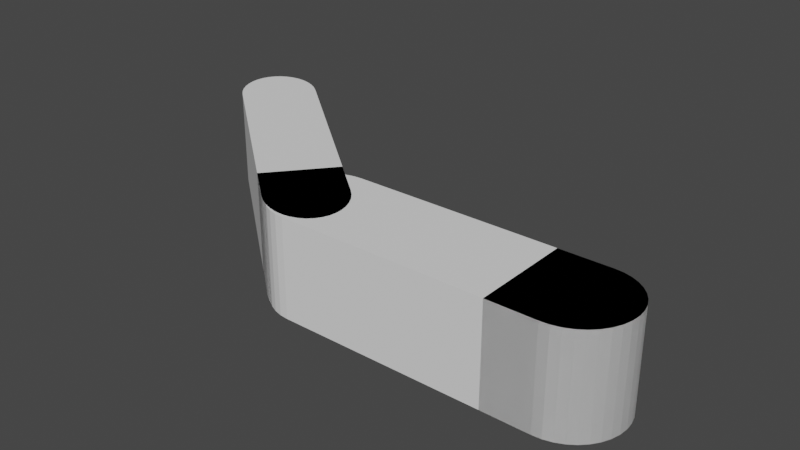 # Source: barra_lateral.blend  (saved by Blender 2.90.8; exported with 4.5.12 LTS)
import bpy
from mathutils import Matrix  # noqa: F401  (used for matrix-valued properties, if any)

bpy.ops.wm.read_factory_settings(use_empty=True)
scene = bpy.context.scene
scene.name = 'Scene'

# ---- collections
col_collection = bpy.data.collections.new('Collection'); scene.collection.children.link(col_collection)

# ---- world
world_world = bpy.data.worlds.new('World'); scene.world = world_world
world_world.use_nodes = True; world_world.node_tree.nodes.clear()
_N = world_world.node_tree.nodes; _L = world_world.node_tree.links
n0 = _N.new('ShaderNodeOutputWorld'); n0.name = 'World Output'; n0.location = (300, 300)
n1 = _N.new('ShaderNodeBackground'); n1.name = 'Background'; n1.location = (10, 300)
n1.inputs[0].default_value = (0.05088, 0.05088, 0.05088, 1.0)
_L.new(n1.outputs[0], n0.inputs[0])
n0.is_active_output = True
world_world.color = (0.05088, 0.05088, 0.05088)
world_world.use_sun_shadow = False
world_world.sun_shadow_jitter_overblur = 0.0

# ---- meshes
me_cubo_002 = bpy.data.meshes.new('Cubo.002')
me_cubo_002.from_pydata([(-1.163, 4.092, -2.009), (-1.163, 4.092, -0.009041), (0.8372, 4.092, -2.009), (0.8372, 4.092, -0.009041), (-1.163, 4.092, -0.009041), (-1.163, 4.092, -2.009), (-1.163, 5.124, -2.009), (-0.1947, 6.092, -2.009), (-1.148, 5.292, -2.009), (-1.104, 5.455, -2.009), (-1.033, 5.608, -2.009), (-0.9363, 5.746, -2.009), (-0.817, 5.866, -2.009), (-0.6787, 5.962, -2.009), (-0.5258, 6.034, -2.009), (-0.3628, 6.077, -2.009), (-0.1947, 6.092, -0.009041), (-1.163, 5.124, -0.009041), (-0.3628, 6.077, -0.009041), (-0.5258, 6.034, -0.009041), (-0.6787, 5.962, -0.009041), (-0.817, 5.866, -0.009041), (-0.9363, 5.746, -0.009041), (-1.033, 5.608, -0.009041), (-1.104, 5.455, -0.009041), (-1.148, 5.292, -0.009041), (-0.1947, 6.092, -2.009), (0.8372, 5.053, -2.009), (-0.01549, 6.076, -2.009), (0.1582, 6.029, -2.009), (0.3213, 5.953, -2.009), (0.4686, 5.849, -2.009), (0.5958, 5.721, -2.009), (0.6989, 5.573, -2.009), (0.775, 5.409, -2.009), (0.8215, 5.234, -2.009), (0.8372, 5.053, -0.009041), (-0.1947, 6.092, -0.009041), (0.8215, 5.234, -0.009041), (0.775, 5.409, -0.009041), (0.6989, 5.573, -0.009041), (0.5958, 5.721, -0.009041), (0.4686, 5.849, -0.009041), (0.3213, 5.953, -0.009041), (0.1582, 6.029, -0.009041), (-0.01549, 6.076, -0.009041), (0.8372, 4.092, -2.009), (0.8372, 4.092, -0.009041), (-1.163, 5.124, -2.009), (-0.1947, 6.092, -2.009), (-1.148, 5.292, -2.009), (-1.104, 5.455, -2.009), (-1.033, 5.608, -2.009), (-0.9363, 5.746, -2.009), (-0.817, 5.866, -2.009), (-0.6787, 5.962, -2.009), (-0.5258, 6.034, -2.009), (-0.3628, 6.077, -2.009), (-0.1947, 6.092, -0.009041), (-1.163, 5.124, -0.009041), (-0.3628, 6.077, -0.009041), (-0.5258, 6.034, -0.009041), (-0.6787, 5.962, -0.009041), (-0.817, 5.866, -0.009041), (-0.9363, 5.746, -0.009041), (-1.033, 5.608, -0.009041), (-1.104, 5.455, -0.009041), (-1.148, 5.292, -0.009041), (-0.1947, 6.092, -2.009), (0.8372, 5.053, -2.009), (-0.01549, 6.076, -2.009), (0.1582, 6.029, -2.009), (0.3213, 5.953, -2.009), (0.4686, 5.849, -2.009), (0.5958, 5.721, -2.009), (0.6989, 5.573, -2.009), (0.775, 5.409, -2.009), (0.8215, 5.234, -2.009), (0.8372, 5.053, -0.009041), (-0.1947, 6.092, -0.009041), (0.8215, 5.234, -0.009041), (0.775, 5.409, -0.009041), (0.6989, 5.573, -0.009041), (0.5958, 5.721, -0.009041), (0.4686, 5.849, -0.009041), (0.3213, 5.953, -0.009041), (0.1582, 6.029, -0.009041), (-0.01549, 6.076, -0.009041), (-1.163, 4.092, -2.009), (-1.163, 4.092, -0.009041), (0.8372, 4.092, -2.009), (0.8372, 4.092, -0.009041), (-1.163, 4.092, -0.009041), (-1.163, 4.092, -2.009), (-1.163, 5.124, -2.009), (-0.1947, 6.092, -2.009), (-1.148, 5.292, -2.009), (-1.104, 5.455, -2.009), (-1.033, 5.608, -2.009), (-0.9363, 5.746, -2.009), (-0.817, 5.866, -2.009), (-0.6787, 5.962, -2.009), (-0.5258, 6.034, -2.009), (-0.3628, 6.077, -2.009), (-0.1947, 6.092, -0.009041), (-1.163, 5.124, -0.009041), (-0.3628, 6.077, -0.009041), (-0.5258, 6.034, -0.009041), (-0.6787, 5.962, -0.009041), (-0.817, 5.866, -0.009041), (-0.9363, 5.746, -0.009041), (-1.033, 5.608, -0.009041), (-1.104, 5.455, -0.009041), (-1.148, 5.292, -0.009041), (-0.1947, 6.092, -2.009), (0.8372, 5.053, -2.009), (-0.01549, 6.076, -2.009), (0.1582, 6.029, -2.009), (0.3213, 5.953, -2.009), (0.4686, 5.849, -2.009), (0.5958, 5.721, -2.009), (0.6989, 5.573, -2.009), (0.775, 5.409, -2.009), (0.8215, 5.234, -2.009), (0.8372, 5.053, -0.009041), (-0.1947, 6.092, -0.009041), (0.8215, 5.234, -0.009041), (0.775, 5.409, -0.009041), (0.6989, 5.573, -0.009041), (0.5958, 5.721, -0.009041), (0.4686, 5.849, -0.009041), (0.3213, 5.953, -0.009041), (0.1582, 6.029, -0.009041), (-0.01549, 6.076, -0.009041), (0.8372, 4.092, -2.009), (0.8372, 4.092, -0.009041), (-1.163, 5.124, -2.009), (-0.1947, 6.092, -2.009), (-1.148, 5.292, -2.009), (-1.104, 5.455, -2.009), (-1.033, 5.608, -2.009), (-0.9363, 5.746, -2.009), (-0.817, 5.866, -2.009), (-0.6787, 5.962, -2.009), (-0.5258, 6.034, -2.009), (-0.3628, 6.077, -2.009), (-0.1947, 6.092, -0.009041), (-1.163, 5.124, -0.009041), (-0.3628, 6.077, -0.009041), (-0.5258, 6.034, -0.009041), (-0.6787, 5.962, -0.009041), (-0.817, 5.866, -0.009041), (-0.9363, 5.746, -0.009041), (-1.033, 5.608, -0.009041), (-1.104, 5.455, -0.009041), (-1.148, 5.292, -0.009041), (-0.1947, 6.092, -2.009), (0.8372, 5.053, -2.009), (-0.01549, 6.076, -2.009), (0.1582, 6.029, -2.009), (0.3213, 5.953, -2.009), (0.4686, 5.849, -2.009), (0.5958, 5.721, -2.009), (0.6989, 5.573, -2.009), (0.775, 5.409, -2.009), (0.8215, 5.234, -2.009), (0.8372, 5.053, -0.009041), (-0.1947, 6.092, -0.009041), (0.8215, 5.234, -0.009041), (0.775, 5.409, -0.009041), (0.6989, 5.573, -0.009041), (0.5958, 5.721, -0.009041), (0.4686, 5.849, -0.009041), (0.3213, 5.953, -0.009041), (0.1582, 6.029, -0.009041), (-0.01549, 6.076, -0.009041), (-1.163, 4.092, -2.009), (-1.163, 4.092, -0.009041), (0.8372, 4.092, -2.009), (0.8372, 4.092, -0.009041), (-1.163, 4.092, -0.009041), (-1.163, 4.092, -2.009), (-1.163, 5.124, -2.009), (-0.1947, 6.092, -2.009), (-1.148, 5.292, -2.009), (-1.104, 5.455, -2.009), (-1.033, 5.608, -2.009), (-0.9363, 5.746, -2.009), (-0.817, 5.866, -2.009), (-0.6787, 5.962, -2.009), (-0.5258, 6.034, -2.009), (-0.3628, 6.077, -2.009), (-0.1947, 6.092, -0.009041), (-1.163, 5.124, -0.009041), (-0.3628, 6.077, -0.009041), (-0.5258, 6.034, -0.009041), (-0.6787, 5.962, -0.009041), (-0.817, 5.866, -0.009041), (-0.9363, 5.746, -0.009041), (-1.033, 5.608, -0.009041), (-1.104, 5.455, -0.009041), (-1.148, 5.292, -0.009041), (-0.1947, 6.092, -2.009), (0.8372, 5.053, -2.009), (-0.01549, 6.076, -2.009), (0.1582, 6.029, -2.009), (0.3213, 5.953, -2.009), (0.4686, 5.849, -2.009), (0.5958, 5.721, -2.009), (0.6989, 5.573, -2.009), (0.775, 5.409, -2.009), (0.8215, 5.234, -2.009), (0.8372, 5.053, -0.009041), (-0.1947, 6.092, -0.009041), (0.8215, 5.234, -0.009041), (0.775, 5.409, -0.009041), (0.6989, 5.573, -0.009041), (0.5958, 5.721, -0.009041), (0.4686, 5.849, -0.009041), (0.3213, 5.953, -0.009041), (0.1582, 6.029, -0.009041), (-0.01549, 6.076, -0.009041), (0.8372, 4.092, -2.009), (0.8372, 4.092, -0.009041), (-1.163, 5.124, -2.009), (-0.1947, 6.092, -2.009), (-1.148, 5.292, -2.009), (-1.104, 5.455, -2.009), (-1.033, 5.608, -2.009), (-0.9363, 5.746, -2.009), (-0.817, 5.866, -2.009), (-0.6787, 5.962, -2.009), (-0.5258, 6.034, -2.009), (-0.3628, 6.077, -2.009), (-0.1947, 6.092, -0.009041), (-1.163, 5.124, -0.009041), (-0.3628, 6.077, -0.009041), (-0.5258, 6.034, -0.009041), (-0.6787, 5.962, -0.009041), (-0.817, 5.866, -0.009041), (-0.9363, 5.746, -0.009041), (-1.033, 5.608, -0.009041), (-1.104, 5.455, -0.009041), (-1.148, 5.292, -0.009041), (-0.1947, 6.092, -2.009), (0.8372, 5.053, -2.009), (-0.01549, 6.076, -2.009), (0.1582, 6.029, -2.009), (0.3213, 5.953, -2.009), (0.4686, 5.849, -2.009), (0.5958, 5.721, -2.009), (0.6989, 5.573, -2.009), (0.775, 5.409, -2.009), (0.8215, 5.234, -2.009), (0.8372, 5.053, -0.009041), (-0.1947, 6.092, -0.009041), (0.8215, 5.234, -0.009041), (0.775, 5.409, -0.009041), (0.6989, 5.573, -0.009041), (0.5958, 5.721, -0.009041), (0.4686, 5.849, -0.009041), (0.3213, 5.953, -0.009041), (0.1582, 6.029, -0.009041), (-0.01549, 6.076, -0.009041), (-1.163, 4.092, -0.009041), (0.8372, 4.092, -0.009041), (-1.163, -0.02868, -0.009041), (-0.1468, -1.045, -0.009041), (-1.147, -0.2051, -0.009041), (-1.102, -0.3762, -0.009041), (-1.027, -0.5367, -0.009041), (-0.9251, -0.6817, -0.009041), (-0.7999, -0.807, -0.009041), (-0.6548, -0.9085, -0.009041), (-0.4943, -0.9834, -0.009041), (-0.3233, -1.029, -0.009041), (-0.1468, -1.045, -2.009), (-1.163, -0.02868, -2.009), (-0.3233, -1.029, -2.009), (-0.4943, -0.9834, -2.009), (-0.6548, -0.9085, -2.009), (-0.7999, -0.807, -2.009), (-0.9251, -0.6817, -2.009), (-1.027, -0.5367, -2.009), (-1.102, -0.3762, -2.009), (-1.147, -0.2051, -2.009), (-0.1468, -1.045, -0.009041), (0.8372, -0.04474, -0.009041), (0.02403, -1.029, -0.009041), (0.1897, -0.9843, -0.009041), (0.3452, -0.9107, -0.009041), (0.4857, -0.8107, -0.009041), (0.607, -0.6875, -0.009041), (0.7054, -0.5447, -0.009041), (0.7778, -0.3867, -0.009041), (0.8222, -0.2184, -0.009041), (0.8372, -0.04474, -2.009), (-0.1468, -1.045, -2.009), (0.8222, -0.2184, -2.009), (0.7778, -0.3867, -2.009), (0.7054, -0.5447, -2.009), (0.607, -0.6875, -2.009), (0.4857, -0.8107, -2.009), (0.3452, -0.9107, -2.009), (0.1897, -0.9843, -2.009), (0.02403, -1.029, -2.009), (-1.163, 0.4115, -0.009041), (-1.163, 0.4115, -2.009), (-0.1628, 4.092, -0.009041), (0.3372, 4.092, -0.009041), (0.8372, 0.3707, -2.009), (0.8372, 0.3707, -0.009041), (0.4857, -0.8107, -0.009041), (0.4857, -0.8107, -2.009), (-3.877, -5.18, -2.007), (-3.749, -5.227, -2.007), (-3.608, -5.247, -2.007), (-3.46, -5.24, -2.007), (-3.309, -5.205, -2.007), (-3.159, -5.144, -2.007), (-3.015, -5.058, -2.007), (-2.881, -4.95, -2.007), (-3.989, -5.107, -2.007), (-2.762, -4.824, -2.007), (-2.881, -4.95, -0.006724), (-3.015, -5.058, -0.006724), (-3.159, -5.144, -0.006724), (-3.309, -5.205, -0.006724), (-3.46, -5.24, -0.006724), (-3.608, -5.247, -0.006724), (-3.749, -5.227, -0.006724), (-3.877, -5.18, -0.006724), (-2.762, -4.824, -0.006724), (-3.989, -5.107, -0.006724), (-4.055, -3.964, -2.007), (-4.136, -4.118, -2.007), (-4.193, -4.279, -2.007), (-4.225, -4.442, -2.007), (-4.229, -4.6, -2.007), (-4.207, -4.75, -2.007), (-4.158, -4.888, -2.007), (-4.085, -5.008, -2.007), (-3.952, -3.82, -2.007), (-3.989, -5.107, -2.007), (-4.085, -5.008, -0.006724), (-4.158, -4.888, -0.006724), (-4.207, -4.75, -0.006724), (-4.229, -4.6, -0.006724), (-4.225, -4.442, -0.006724), (-4.193, -4.279, -0.006724), (-4.136, -4.118, -0.006724), (-4.055, -3.964, -0.006724), (-3.989, -5.107, -0.006724), (-3.952, -3.82, -0.006724), (-0.1279, -1.634, -0.006724), (-1.328, -0.6427, -0.006724), (0.6238, 0.3188, -0.006724), (0.6982, 0.1966, -0.006724), (0.7473, 0.05686, -0.006724), (0.7696, -0.09621, -0.006724), (0.7644, -0.2579, -0.006724), (0.7319, -0.4234, -0.006724), (0.6731, -0.5876, -0.006724), (0.5897, -0.7455, -0.006724), (0.5263, 0.4198, -0.006724), (0.4842, -0.8924, -0.006724), (0.5897, -0.7455, -2.007), (0.6731, -0.5876, -2.007), (0.7319, -0.4234, -2.007), (0.7644, -0.2579, -2.007), (0.7696, -0.09621, -2.007), (0.7473, 0.05686, -2.007), (0.6982, 0.1966, -2.007), (0.6238, 0.3188, -2.007), (0.4842, -0.8924, -2.007), (0.5263, 0.4198, -2.007), (-0.5552, 0.2753, -0.006724), (-0.4252, 0.3794, -0.006724), (-0.285, 0.462, -0.006724), (-0.1389, 0.5206, -0.006724), (0.008657, 0.5535, -0.006724), (0.1532, 0.5596, -0.006724), (0.2904, 0.5388, -0.006724), (0.4161, 0.4918, -0.006724), (-0.6711, 0.153, -0.006724), (0.5263, 0.4198, -0.006724), (0.4161, 0.4918, -2.007), (0.2904, 0.5388, -2.007), (0.1532, 0.5596, -2.007), (0.008657, 0.5535, -2.007), (-0.1389, 0.5206, -2.007), (-0.285, 0.462, -2.007), (-0.4252, 0.3794, -2.007), (-0.5552, 0.2753, -2.007), (0.5263, 0.4198, -2.007), (-0.6711, 0.153, -2.007), (-0.1279, -1.634, -0.006724), (-0.1279, -1.634, -2.007), (0.6238, 0.3188, -0.006724), (0.6982, 0.1966, -0.006724), (0.7473, 0.05686, -0.006724), (0.7696, -0.09621, -0.006724), (0.7644, -0.2579, -0.006724), (0.7319, -0.4234, -0.006724), (0.6731, -0.5876, -0.006724), (0.5897, -0.7455, -0.006724), (0.5263, 0.4198, -0.006724), (0.4842, -0.8924, -0.006724), (0.5897, -0.7455, -2.007), (0.6731, -0.5876, -2.007), (0.7319, -0.4234, -2.007), (0.7644, -0.2579, -2.007), (0.7696, -0.09621, -2.007), (0.7473, 0.05686, -2.007), (0.6982, 0.1966, -2.007), (0.6238, 0.3188, -2.007), (0.4842, -0.8924, -2.007), (0.5263, 0.4198, -2.007), (-0.5552, 0.2753, -0.006724), (-0.4252, 0.3794, -0.006724), (-0.285, 0.462, -0.006724), (-0.1389, 0.5206, -0.006724), (0.008657, 0.5535, -0.006724), (0.1532, 0.5596, -0.006724), (0.2904, 0.5388, -0.006724), (0.4161, 0.4918, -0.006724), (-0.6711, 0.153, -0.006724), (0.5263, 0.4198, -0.006724), (0.4161, 0.4918, -2.007), (0.2904, 0.5388, -2.007), (0.1532, 0.5596, -2.007), (0.008657, 0.5535, -2.007), (-0.1389, 0.5206, -2.007), (-0.285, 0.462, -2.007), (-0.4252, 0.3794, -2.007), (-0.5552, 0.2753, -2.007), (0.5263, 0.4198, -2.007), (-0.6711, 0.153, -2.007), (-1.328, -0.6427, -2.007), (-1.328, -0.6427, -0.006724), (-0.1279, -1.634, -0.006724), (-0.1279, -1.634, -2.007), (-1.328, -0.6427, -0.006724), (-1.328, -0.6427, -2.007), (0.6238, 0.3188, -0.006724), (0.6982, 0.1966, -0.006724), (0.7473, 0.05686, -0.006724), (0.7696, -0.09621, -0.006724), (0.7644, -0.2579, -0.006724), (0.7319, -0.4234, -0.006724), (0.6731, -0.5876, -0.006724), (0.5897, -0.7455, -0.006724), (0.5263, 0.4198, -0.006724), (0.4842, -0.8924, -0.006724), (0.5897, -0.7455, -2.007), (0.6731, -0.5876, -2.007), (0.7319, -0.4234, -2.007), (0.7644, -0.2579, -2.007), (0.7696, -0.09621, -2.007), (0.7473, 0.05686, -2.007), (0.6982, 0.1966, -2.007), (0.6238, 0.3188, -2.007), (0.4842, -0.8924, -2.007), (0.5263, 0.4198, -2.007), (-0.5552, 0.2753, -0.006724), (-0.4252, 0.3794, -0.006724), (-0.285, 0.462, -0.006724), (-0.1389, 0.5206, -0.006724), (0.008657, 0.5535, -0.006724), (0.1532, 0.5596, -0.006724), (0.2904, 0.5388, -0.006724), (0.4161, 0.4918, -0.006724), (-0.6711, 0.153, -0.006724), (0.5263, 0.4198, -0.006724), (0.4161, 0.4918, -2.007), (0.2904, 0.5388, -2.007), (0.1532, 0.5596, -2.007), (0.008657, 0.5535, -2.007), (-0.1389, 0.5206, -2.007), (-0.285, 0.462, -2.007), (-0.4252, 0.3794, -2.007), (-0.5552, 0.2753, -2.007), (0.5263, 0.4198, -2.007), (-0.6711, 0.153, -2.007), (-0.1279, -1.634, -0.006724), (-0.1279, -1.634, -2.007), (0.6238, 0.3188, -0.006724), (0.6982, 0.1966, -0.006724), (0.7473, 0.05686, -0.006724), (0.7696, -0.09621, -0.006724), (0.7644, -0.2579, -0.006724), (0.7319, -0.4234, -0.006724), (0.6731, -0.5876, -0.006724), (0.5897, -0.7455, -0.006724), (0.5263, 0.4198, -0.006724), (0.4842, -0.8924, -0.006724), (0.5897, -0.7455, -2.007), (0.6731, -0.5876, -2.007), (0.7319, -0.4234, -2.007), (0.7644, -0.2579, -2.007), (0.7696, -0.09621, -2.007), (0.7473, 0.05686, -2.007), (0.6982, 0.1966, -2.007), (0.6238, 0.3188, -2.007), (0.4842, -0.8924, -2.007), (0.5263, 0.4198, -2.007), (-0.5552, 0.2753, -0.006724), (-0.4252, 0.3794, -0.006724), (-0.285, 0.462, -0.006724), (-0.1389, 0.5206, -0.006724), (0.008657, 0.5535, -0.006724), (0.1532, 0.5596, -0.006724), (0.2904, 0.5388, -0.006724), (0.4161, 0.4918, -0.006724), (-0.6711, 0.153, -0.006724), (0.5263, 0.4198, -0.006724), (0.4161, 0.4918, -2.007), (0.2904, 0.5388, -2.007), (0.1532, 0.5596, -2.007), (0.008657, 0.5535, -2.007), (-0.1389, 0.5206, -2.007), (-0.285, 0.462, -2.007), (-0.4252, 0.3794, -2.007), (-0.5552, 0.2753, -2.007), (0.5263, 0.4198, -2.007), (-0.6711, 0.153, -2.007), (-1.328, -0.6427, -2.007), (-1.328, -0.6427, -0.006724), (-0.1279, -1.634, -0.006724), (-0.1279, -1.634, -2.007), (-1.328, -0.6427, -0.006724), (-1.328, -0.6427, -2.007), (0.6238, 0.3188, -0.006724), (0.6982, 0.1966, -0.006724), (0.7473, 0.05686, -0.006724), (0.7696, -0.09621, -0.006724), (0.7644, -0.2579, -0.006724), (0.7319, -0.4234, -0.006724), (0.6731, -0.5876, -0.006724), (0.5897, -0.7455, -0.006724), (0.5263, 0.4198, -0.006724), (0.4842, -0.8924, -0.006724), (0.5897, -0.7455, -2.007), (0.6731, -0.5876, -2.007), (0.7319, -0.4234, -2.007), (0.7644, -0.2579, -2.007), (0.7696, -0.09621, -2.007), (0.7473, 0.05686, -2.007), (0.6982, 0.1966, -2.007), (0.6238, 0.3188, -2.007), (0.4842, -0.8924, -2.007), (0.5263, 0.4198, -2.007), (-0.5552, 0.2753, -0.006724), (-0.4252, 0.3794, -0.006724), (-0.285, 0.462, -0.006724), (-0.1389, 0.5206, -0.006724), (0.008657, 0.5535, -0.006724), (0.1532, 0.5596, -0.006724), (0.2904, 0.5388, -0.006724), (0.4161, 0.4918, -0.006724), (-0.6711, 0.153, -0.006724), (0.5263, 0.4198, -0.006724), (0.4161, 0.4918, -2.007), (0.2904, 0.5388, -2.007), (0.1532, 0.5596, -2.007), (0.008657, 0.5535, -2.007), (-0.1389, 0.5206, -2.007), (-0.285, 0.462, -2.007), (-0.4252, 0.3794, -2.007), (-0.5552, 0.2753, -2.007), (0.5263, 0.4198, -2.007), (-0.6711, 0.153, -2.007), (-0.1279, -1.634, -0.006724), (-0.1279, -1.634, -2.007), (0.6238, 0.3188, -0.006724), (0.6982, 0.1966, -0.006724), (0.7473, 0.05686, -0.006724), (0.7696, -0.09621, -0.006724), (0.7644, -0.2579, -0.006724), (0.7319, -0.4234, -0.006724), (0.6731, -0.5876, -0.006724), (0.5897, -0.7455, -0.006724), (0.5263, 0.4198, -0.006724), (0.4842, -0.8924, -0.006724), (0.5897, -0.7455, -2.007), (0.6731, -0.5876, -2.007), (0.7319, -0.4234, -2.007), (0.7644, -0.2579, -2.007), (0.7696, -0.09621, -2.007), (0.7473, 0.05686, -2.007), (0.6982, 0.1966, -2.007), (0.6238, 0.3188, -2.007), (0.4842, -0.8924, -2.007), (0.5263, 0.4198, -2.007), (-0.5552, 0.2753, -0.006724), (-0.4252, 0.3794, -0.006724), (-0.285, 0.462, -0.006724), (-0.1389, 0.5206, -0.006724), (0.008657, 0.5535, -0.006724), (0.1532, 0.5596, -0.006724), (0.2904, 0.5388, -0.006724), (0.4161, 0.4918, -0.006724), (-0.6711, 0.153, -0.006724), (0.5263, 0.4198, -0.006724), (0.4161, 0.4918, -2.007), (0.2904, 0.5388, -2.007), (0.1532, 0.5596, -2.007), (0.008657, 0.5535, -2.007), (-0.1389, 0.5206, -2.007), (-0.285, 0.462, -2.007), (-0.4252, 0.3794, -2.007), (-0.5552, 0.2753, -2.007), (0.5263, 0.4198, -2.007), (-0.6711, 0.153, -2.007), (-1.328, -0.6427, -2.007), (-1.328, -0.6427, -0.006724), (-0.1279, -1.634, -0.006724), (-0.1279, -1.634, -2.007), (-1.328, -0.6427, -0.006724), (-1.328, -0.6427, -2.007), (-1.147, -0.4232, -0.006724), (-1.147, -0.4232, -2.007), (-0.6711, 0.153, -0.006724), (-0.6711, 0.153, -2.007), (-1.328, -0.6427, -0.006724), (-1.328, -0.6427, -2.007)], [(308, 264), (309, 308), (265, 309), (354, 355)], [(36, 38, 39, 40, 41, 42, 43, 44, 45, 37, 16, 18, 19, 20, 21, 22, 23, 24, 25, 17, 1, 3), (78, 80, 81, 82, 83, 84, 85, 86, 87, 79, 58, 60, 61, 62, 63, 64, 65, 66, 67, 59, 4, 47), (6, 8, 9, 10, 11, 12, 13, 14, 15, 7, 26, 28, 29, 30, 31, 32, 33, 34, 35, 27, 2, 0), (2, 3, 1, 0), (0, 1, 17, 6), (16, 7, 15, 18), (18, 15, 14, 19), (19, 14, 13, 20), (20, 13, 12, 21), (21, 12, 11, 22), (22, 11, 10, 23), (23, 10, 9, 24), (24, 9, 8, 25), (25, 8, 6, 17), (7, 16, 37, 26), (36, 27, 35, 38), (38, 35, 34, 39), (39, 34, 33, 40), (40, 33, 32, 41), (41, 32, 31, 42), (42, 31, 30, 43), (43, 30, 29, 44), (44, 29, 28, 45), (45, 28, 26, 37), (27, 36, 3, 2), (48, 50, 51, 52, 53, 54, 55, 56, 57, 49, 68, 70, 71, 72, 73, 74, 75, 76, 77, 69, 46, 5), (46, 47, 4, 5), (5, 4, 59, 48), (58, 49, 57, 60), (60, 57, 56, 61), (61, 56, 55, 62), (62, 55, 54, 63), (63, 54, 53, 64), (64, 53, 52, 65), (65, 52, 51, 66), (66, 51, 50, 67), (67, 50, 48, 59), (49, 58, 79, 68), (78, 69, 77, 80), (80, 77, 76, 81), (81, 76, 75, 82), (82, 75, 74, 83), (83, 74, 73, 84), (84, 73, 72, 85), (85, 72, 71, 86), (86, 71, 70, 87), (87, 70, 68, 79), (69, 78, 47, 46), (124, 126, 127, 128, 129, 130, 131, 132, 133, 125, 104, 106, 107, 108, 109, 110, 111, 112, 113, 105, 89, 91), (166, 168, 169, 170, 171, 172, 173, 174, 175, 167, 146, 148, 149, 150, 151, 152, 153, 154, 155, 147, 92, 135), (94, 96, 97, 98, 99, 100, 101, 102, 103, 95, 114, 116, 117, 118, 119, 120, 121, 122, 123, 115, 90, 88), (90, 91, 89, 88), (88, 89, 105, 94), (104, 95, 103, 106), (106, 103, 102, 107), (107, 102, 101, 108), (108, 101, 100, 109), (109, 100, 99, 110), (110, 99, 98, 111), (111, 98, 97, 112), (112, 97, 96, 113), (113, 96, 94, 105), (95, 104, 125, 114), (124, 115, 123, 126), (126, 123, 122, 127), (127, 122, 121, 128), (128, 121, 120, 129), (129, 120, 119, 130), (130, 119, 118, 131), (131, 118, 117, 132), (132, 117, 116, 133), (133, 116, 114, 125), (115, 124, 91, 90), (136, 138, 139, 140, 141, 142, 143, 144, 145, 137, 156, 158, 159, 160, 161, 162, 163, 164, 165, 157, 134, 93), (134, 135, 92, 93), (93, 92, 147, 136), (146, 137, 145, 148), (148, 145, 144, 149), (149, 144, 143, 150), (150, 143, 142, 151), (151, 142, 141, 152), (152, 141, 140, 153), (153, 140, 139, 154), (154, 139, 138, 155), (155, 138, 136, 147), (137, 146, 167, 156), (166, 157, 165, 168), (168, 165, 164, 169), (169, 164, 163, 170), (170, 163, 162, 171), (171, 162, 161, 172), (172, 161, 160, 173), (173, 160, 159, 174), (174, 159, 158, 175), (175, 158, 156, 167), (157, 166, 135, 134), (212, 214, 215, 216, 217, 218, 219, 220, 221, 213, 192, 194, 195, 196, 197, 198, 199, 200, 201, 193, 177, 179), (254, 256, 257, 258, 259, 260, 261, 262, 263, 255, 234, 236, 237, 238, 239, 240, 241, 242, 243, 235, 180, 223), (182, 184, 185, 186, 187, 188, 189, 190, 191, 183, 202, 204, 205, 206, 207, 208, 209, 210, 211, 203, 178, 176), (178, 179, 177, 176), (176, 177, 193, 182), (192, 183, 191, 194), (194, 191, 190, 195), (195, 190, 189, 196), (196, 189, 188, 197), (197, 188, 187, 198), (198, 187, 186, 199), (199, 186, 185, 200), (200, 185, 184, 201), (201, 184, 182, 193), (183, 192, 213, 202), (212, 203, 211, 214), (214, 211, 210, 215), (215, 210, 209, 216), (216, 209, 208, 217), (217, 208, 207, 218), (218, 207, 206, 219), (219, 206, 205, 220), (220, 205, 204, 221), (221, 204, 202, 213), (203, 212, 179, 178), (224, 226, 227, 228, 229, 230, 231, 232, 233, 225, 244, 246, 247, 248, 249, 250, 251, 252, 253, 245, 222, 181), (181, 180, 235, 224), (234, 225, 233, 236), (236, 233, 232, 237), (237, 232, 231, 238), (238, 231, 230, 239), (239, 230, 229, 240), (240, 229, 228, 241), (241, 228, 227, 242), (242, 227, 226, 243), (243, 226, 224, 235), (225, 234, 255, 244), (254, 245, 253, 256), (256, 253, 252, 257), (257, 252, 251, 258), (258, 251, 250, 259), (259, 250, 249, 260), (260, 249, 248, 261), (261, 248, 247, 262), (262, 247, 246, 263), (263, 246, 244, 255), (245, 254, 223, 222), (306, 307, 277, 266), (223, 180, 306, 266, 268, 269, 270, 271, 272, 273, 274, 275, 267, 286, 288, 289, 290, 312, 291, 292, 293, 294, 295, 287, 311), (310, 311, 287, 296), (276, 267, 275, 278), (278, 275, 274, 279), (279, 274, 273, 280), (280, 273, 272, 281), (281, 272, 271, 282), (282, 271, 270, 283), (283, 270, 269, 284), (284, 269, 268, 285), (285, 268, 266, 277), (181, 222, 310, 296, 298, 299, 300, 301, 302, 313, 303, 304, 305, 297, 276, 278, 279, 280, 281, 282, 283, 284, 285, 277, 307), (286, 297, 305, 288), (288, 305, 304, 289), (289, 304, 303, 290), (312, 313, 302, 291), (291, 302, 301, 292), (292, 301, 300, 293), (293, 300, 299, 294), (294, 299, 298, 295), (295, 298, 296, 287), (297, 286, 267, 276), (180, 181, 307, 306), (222, 223, 311, 310), (290, 303, 313, 312), (322, 333, 352, 343), (324, 321, 323, 332), (325, 320, 321, 324), (326, 319, 320, 325), (327, 318, 319, 326), (328, 317, 318, 327), (329, 316, 317, 328), (330, 315, 316, 329), (331, 314, 315, 330), (333, 322, 314, 331), (438, 397, 323, 321, 320, 319, 318, 317, 316, 315, 314, 322, 343, 341, 340, 339, 338, 337, 336, 335, 334, 342), (334, 351, 353, 342), (335, 350, 351, 334), (336, 349, 350, 335), (337, 348, 349, 336), (338, 347, 348, 337), (339, 346, 347, 338), (340, 345, 346, 339), (341, 344, 345, 340), (343, 352, 344, 341), (397, 396, 332, 323), (396, 439, 353, 351, 350, 349, 348, 347, 346, 345, 344, 352, 333, 331, 330, 329, 328, 327, 326, 325, 324, 332), (439, 438, 342, 353), (374, 365, 396, 397), (356, 373, 375, 364), (357, 372, 373, 356), (358, 371, 372, 357), (359, 370, 371, 358), (360, 369, 370, 359), (361, 368, 369, 360), (362, 367, 368, 361), (363, 366, 367, 362), (365, 374, 366, 363), (394, 385, 364, 375), (376, 393, 395, 384), (377, 392, 393, 376), (378, 391, 392, 377), (379, 390, 391, 378), (380, 389, 390, 379), (381, 388, 389, 380), (382, 387, 388, 381), (383, 386, 387, 382), (385, 394, 386, 383), (438, 439, 384, 395), (395, 393, 392, 391, 390, 389, 388, 387, 386, 394, 375, 373, 372, 371, 370, 369, 368, 367, 366, 374, 397, 438), (416, 407, 440, 441), (398, 415, 417, 406), (399, 414, 415, 398), (400, 413, 414, 399), (401, 412, 413, 400), (402, 411, 412, 401), (403, 410, 411, 402), (404, 409, 410, 403), (405, 408, 409, 404), (407, 416, 408, 405), (436, 427, 406, 417), (418, 435, 437, 426), (419, 434, 435, 418), (420, 433, 434, 419), (421, 432, 433, 420), (422, 431, 432, 421), (423, 430, 431, 422), (424, 429, 430, 423), (425, 428, 429, 424), (427, 436, 428, 425), (443, 442, 426, 437), (441, 440, 442, 443), (437, 435, 434, 433, 432, 431, 430, 429, 428, 436, 417, 415, 414, 413, 412, 411, 410, 409, 408, 416, 441, 443), (365, 363, 362, 361, 360, 359, 358, 357, 356, 364, 385, 383, 382, 381, 380, 379, 378, 377, 376, 384, 439, 396), (407, 405, 404, 403, 402, 401, 400, 399, 398, 406, 427, 425, 424, 423, 422, 421, 420, 419, 418, 426, 442, 440), (462, 453, 484, 485), (444, 461, 463, 452), (445, 460, 461, 444), (446, 459, 460, 445), (447, 458, 459, 446), (448, 457, 458, 447), (449, 456, 457, 448), (450, 455, 456, 449), (451, 454, 455, 450), (453, 462, 454, 451), (482, 473, 452, 463), (464, 481, 483, 472), (465, 480, 481, 464), (466, 479, 480, 465), (467, 478, 479, 466), (468, 477, 478, 467), (469, 476, 477, 468), (470, 475, 476, 469), (471, 474, 475, 470), (473, 482, 474, 471), (526, 527, 472, 483), (485, 484, 527, 526), (483, 481, 480, 479, 478, 477, 476, 475, 474, 482, 463, 461, 460, 459, 458, 457, 456, 455, 454, 462, 485, 526), (504, 495, 528, 529), (486, 503, 505, 494), (487, 502, 503, 486), (488, 501, 502, 487), (489, 500, 501, 488), (490, 499, 500, 489), (491, 498, 499, 490), (492, 497, 498, 491), (493, 496, 497, 492), (495, 504, 496, 493), (524, 515, 494, 505), (506, 523, 525, 514), (507, 522, 523, 506), (508, 521, 522, 507), (509, 520, 521, 508), (510, 519, 520, 509), (511, 518, 519, 510), (512, 517, 518, 511), (513, 516, 517, 512), (515, 524, 516, 513), (529, 528, 530, 531), (525, 523, 522, 521, 520, 519, 518, 517, 516, 524, 505, 503, 502, 501, 500, 499, 498, 497, 496, 504, 529, 531), (453, 451, 450, 449, 448, 447, 446, 445, 444, 452, 473, 471, 470, 469, 468, 467, 466, 465, 464, 472, 527, 484), (495, 493, 492, 491, 490, 489, 488, 487, 486, 494, 515, 513, 512, 511, 510, 509, 508, 507, 506, 514, 530, 528), (550, 541, 572, 573), (532, 549, 551, 540), (533, 548, 549, 532), (534, 547, 548, 533), (535, 546, 547, 534), (536, 545, 546, 535), (537, 544, 545, 536), (538, 543, 544, 537), (539, 542, 543, 538), (541, 550, 542, 539), (570, 561, 540, 551), (552, 569, 571, 560), (554, 567, 568, 553), (555, 566, 567, 554), (556, 565, 566, 555), (557, 564, 565, 556), (558, 563, 564, 557), (559, 562, 563, 558), (561, 570, 562, 559), (573, 572, 615, 614), (571, 569, 568, 567, 566, 565, 564, 563, 562, 570, 551, 549, 548, 547, 546, 545, 544, 543, 542, 550, 573, 614), (592, 583, 616, 617), (574, 591, 593, 582), (575, 590, 591, 574), (576, 589, 590, 575), (577, 588, 589, 576), (578, 587, 588, 577), (579, 586, 587, 578), (580, 585, 586, 579), (581, 584, 585, 580), (583, 592, 584, 581), (612, 603, 582, 593), (599, 606, 607, 598), (600, 605, 606, 599), (601, 604, 605, 600), (603, 612, 604, 601), (617, 616, 618, 619), (613, 611, 610, 609, 608, 607, 606, 605, 604, 612, 593, 591, 590, 589, 588, 587, 586, 585, 584, 592, 617, 619, 621), (541, 539, 538, 537, 536, 535, 534, 533, 532, 540, 561, 559, 558, 557, 556, 555, 554, 553, 552, 560, 615, 572), (583, 581, 580, 579, 578, 577, 576, 575, 574, 582, 603, 601, 600, 599, 598, 597, 596, 595, 594, 602, 620, 618, 616), (619, 618, 620, 621), (625, 624, 622, 623)])
_uv = me_cubo_002.uv_layers.new(name='MapaUV')
_uv.uv.foreach_set('vector', [0.625, 0.6298, 0.6255, 0.6071, 0.6271, 0.5847, 0.6296, 0.5634, 0.6334, 0.5441, 0.6385, 0.4769, 0.6449, 0.4607, 0.6524, 0.4448, 0.6602, 0.4292, 0.754, 0.5, 0.754, 0.5, 0.675, 0.4006, 0.6818, 0.3889, 0.6882, 0.3791, 0.6939, 0.3716, 0.6989, 0.3189, 0.7029, 0.3132, 0.7059, 0.3068, 0.7077, 0.3, 0.875, 0.621, 0.875, 0.75, 0.625, 0.75, 0.625, 0.6298, 0.6255, 0.6071, 0.6271, 0.5847, 0.6296, 0.5634, 0.6334, 0.5441, 0.6385, 0.4769, 0.6449, 0.4607, 0.6524, 0.4448, 0.6602, 0.4292, 0.754, 0.5, 0.754, 0.5, 0.675, 0.4006, 0.6818, 0.3889, 0.6882, 0.3791, 0.6939, 0.3716, 0.6989, 0.3189, 0.7029, 0.3132, 0.7059, 0.3068, 0.7077, 0.3, 0.875, 0.621, 0.875, 0.75, 0.625, 0.75, 0.125, 0.621, 0.2923, 0.3, 0.2941, 0.3068, 0.2971, 0.3132, 0.3011, 0.3189, 0.3061, 0.3716, 0.3118, 0.3791, 0.3182, 0.3889, 0.325, 0.4006, 0.246, 0.5, 0.246, 0.5, 0.3398, 0.4292, 0.3476, 0.4448, 0.3551, 0.4607, 0.3615, 0.4769, 0.3666, 0.5441, 0.3704, 0.5634, 0.3729, 0.5847, 0.3745, 0.6071, 0.375, 0.6298, 0.375, 0.75, 0.125, 0.75, 0.375, 0.75, 0.625, 0.75, 0.625, 1.0, 0.375, 1.0, 0.375, 0.0, 0.625, 0.0, 0.625, 0.129, 0.375, 0.129, 0.625, 0.371, 0.375, 0.371, 0.325, 0.4006, 0.675, 0.4006, 0.675, 0.4006, 0.325, 0.4006, 0.3182, 0.3889, 0.6818, 0.3889, 0.6818, 0.3889, 0.3182, 0.3889, 0.3118, 0.3791, 0.6882, 0.3791, 0.6882, 0.3791, 0.3118, 0.3791, 0.3061, 0.3716, 0.6939, 0.3716, 0.6939, 0.3716, 0.3061, 0.3716, 0.3011, 0.3189, 0.6989, 0.3189, 0.6989, 0.3189, 0.3011, 0.3189, 0.2971, 0.3132, 0.7029, 0.3132, 0.7029, 0.3132, 0.2971, 0.3132, 0.2941, 0.3068, 0.7059, 0.3068, 0.7059, 0.3068, 0.2941, 0.3068, 0.2923, 0.3, 0.7077, 0.3, 0.7077, 0.3, 0.2923, 0.3, 0.375, 0.129, 0.625, 0.129, 0.375, 0.371, 0.625, 0.371, 0.625, 0.371, 0.375, 0.371, 0.625, 0.6298, 0.375, 0.6298, 0.3745, 0.6071, 0.6255, 0.6071, 0.6255, 0.6071, 0.3745, 0.6071, 0.3729, 0.5847, 0.6271, 0.5847, 0.6271, 0.5847, 0.3729, 0.5847, 0.3704, 0.5634, 0.6296, 0.5634, 0.6296, 0.5634, 0.3704, 0.5634, 0.3666, 0.5441, 0.6334, 0.5441, 0.6334, 0.5441, 0.3666, 0.5441, 0.3615, 0.4769, 0.6385, 0.4769, 0.6385, 0.4769, 0.3615, 0.4769, 0.3551, 0.4607, 0.6449, 0.4607, 0.6449, 0.4607, 0.3551, 0.4607, 0.3476, 0.4448, 0.6524, 0.4448, 0.6524, 0.4448, 0.3476, 0.4448, 0.3398, 0.4292, 0.6602, 0.4292, 0.6602, 0.4292, 0.3398, 0.4292, 0.375, 0.371, 0.625, 0.371, 0.375, 0.6298, 0.625, 0.6298, 0.625, 0.75, 0.375, 0.75, 0.125, 0.621, 0.2923, 0.3, 0.2941, 0.3068, 0.2971, 0.3132, 0.3011, 0.3189, 0.3061, 0.3716, 0.3118, 0.3791, 0.3182, 0.3889, 0.325, 0.4006, 0.246, 0.5, 0.246, 0.5, 0.3398, 0.4292, 0.3476, 0.4448, 0.3551, 0.4607, 0.3615, 0.4769, 0.3666, 0.5441, 0.3704, 0.5634, 0.3729, 0.5847, 0.3745, 0.6071, 0.375, 0.6298, 0.375, 0.75, 0.125, 0.75, 0.375, 0.75, 0.625, 0.75, 0.625, 1.0, 0.375, 1.0, 0.375, 0.0, 0.625, 0.0, 0.625, 0.129, 0.375, 0.129, 0.625, 0.371, 0.375, 0.371, 0.325, 0.4006, 0.675, 0.4006, 0.675, 0.4006, 0.325, 0.4006, 0.3182, 0.3889, 0.6818, 0.3889, 0.6818, 0.3889, 0.3182, 0.3889, 0.3118, 0.3791, 0.6882, 0.3791, 0.6882, 0.3791, 0.3118, 0.3791, 0.3061, 0.3716, 0.6939, 0.3716, 0.6939, 0.3716, 0.3061, 0.3716, 0.3011, 0.3189, 0.6989, 0.3189, 0.6989, 0.3189, 0.3011, 0.3189, 0.2971, 0.3132, 0.7029, 0.3132, 0.7029, 0.3132, 0.2971, 0.3132, 0.2941, 0.3068, 0.7059, 0.3068, 0.7059, 0.3068, 0.2941, 0.3068, 0.2923, 0.3, 0.7077, 0.3, 0.7077, 0.3, 0.2923, 0.3, 0.375, 0.129, 0.625, 0.129, 0.375, 0.371, 0.625, 0.371, 0.625, 0.371, 0.375, 0.371, 0.625, 0.6298, 0.375, 0.6298, 0.3745, 0.6071, 0.6255, 0.6071, 0.6255, 0.6071, 0.3745, 0.6071, 0.3729, 0.5847, 0.6271, 0.5847, 0.6271, 0.5847, 0.3729, 0.5847, 0.3704, 0.5634, 0.6296, 0.5634, 0.6296, 0.5634, 0.3704, 0.5634, 0.3666, 0.5441, 0.6334, 0.5441, 0.6334, 0.5441, 0.3666, 0.5441, 0.3615, 0.4769, 0.6385, 0.4769, 0.6385, 0.4769, 0.3615, 0.4769, 0.3551, 0.4607, 0.6449, 0.4607, 0.6449, 0.4607, 0.3551, 0.4607, 0.3476, 0.4448, 0.6524, 0.4448, 0.6524, 0.4448, 0.3476, 0.4448, 0.3398, 0.4292, 0.6602, 0.4292, 0.6602, 0.4292, 0.3398, 0.4292, 0.375, 0.371, 0.625, 0.371, 0.375, 0.6298, 0.625, 0.6298, 0.625, 0.75, 0.375, 0.75, 0.625, 0.6298, 0.6255, 0.6071, 0.6271, 0.5847, 0.6296, 0.5634, 0.6334, 0.5441, 0.6385, 0.4769, 0.6449, 0.4607, 0.6524, 0.4448, 0.6602, 0.4292, 0.754, 0.5, 0.754, 0.5, 0.675, 0.4006, 0.6818, 0.3889, 0.6882, 0.3791, 0.6939, 0.3716, 0.6989, 0.3189, 0.7029, 0.3132, 0.7059, 0.3068, 0.7077, 0.3, 0.875, 0.621, 0.875, 0.75, 0.625, 0.75, 0.625, 0.6298, 0.6255, 0.6071, 0.6271, 0.5847, 0.6296, 0.5634, 0.6334, 0.5441, 0.6385, 0.4769, 0.6449, 0.4607, 0.6524, 0.4448, 0.6602, 0.4292, 0.754, 0.5, 0.754, 0.5, 0.675, 0.4006, 0.6818, 0.3889, 0.6882, 0.3791, 0.6939, 0.3716, 0.6989, 0.3189, 0.7029, 0.3132, 0.7059, 0.3068, 0.7077, 0.3, 0.875, 0.621, 0.875, 0.75, 0.625, 0.75, 0.125, 0.621, 0.2923, 0.3, 0.2941, 0.3068, 0.2971, 0.3132, 0.3011, 0.3189, 0.3061, 0.3716, 0.3118, 0.3791, 0.3182, 0.3889, 0.325, 0.4006, 0.246, 0.5, 0.246, 0.5, 0.3398, 0.4292, 0.3476, 0.4448, 0.3551, 0.4607, 0.3615, 0.4769, 0.3666, 0.5441, 0.3704, 0.5634, 0.3729, 0.5847, 0.3745, 0.6071, 0.375, 0.6298, 0.375, 0.75, 0.125, 0.75, 0.375, 0.75, 0.625, 0.75, 0.625, 1.0, 0.375, 1.0, 0.375, 0.0, 0.625, 0.0, 0.625, 0.129, 0.375, 0.129, 0.625, 0.371, 0.375, 0.371, 0.325, 0.4006, 0.675, 0.4006, 0.675, 0.4006, 0.325, 0.4006, 0.3182, 0.3889, 0.6818, 0.3889, 0.6818, 0.3889, 0.3182, 0.3889, 0.3118, 0.3791, 0.6882, 0.3791, 0.6882, 0.3791, 0.3118, 0.3791, 0.3061, 0.3716, 0.6939, 0.3716, 0.6939, 0.3716, 0.3061, 0.3716, 0.3011, 0.3189, 0.6989, 0.3189, 0.6989, 0.3189, 0.3011, 0.3189, 0.2971, 0.3132, 0.7029, 0.3132, 0.7029, 0.3132, 0.2971, 0.3132, 0.2941, 0.3068, 0.7059, 0.3068, 0.7059, 0.3068, 0.2941, 0.3068, 0.2923, 0.3, 0.7077, 0.3, 0.7077, 0.3, 0.2923, 0.3, 0.375, 0.129, 0.625, 0.129, 0.375, 0.371, 0.625, 0.371, 0.625, 0.371, 0.375, 0.371, 0.625, 0.6298, 0.375, 0.6298, 0.3745, 0.6071, 0.6255, 0.6071, 0.6255, 0.6071, 0.3745, 0.6071, 0.3729, 0.5847, 0.6271, 0.5847, 0.6271, 0.5847, 0.3729, 0.5847, 0.3704, 0.5634, 0.6296, 0.5634, 0.6296, 0.5634, 0.3704, 0.5634, 0.3666, 0.5441, 0.6334, 0.5441, 0.6334, 0.5441, 0.3666, 0.5441, 0.3615, 0.4769, 0.6385, 0.4769, 0.6385, 0.4769, 0.3615, 0.4769, 0.3551, 0.4607, 0.6449, 0.4607, 0.6449, 0.4607, 0.3551, 0.4607, 0.3476, 0.4448, 0.6524, 0.4448, 0.6524, 0.4448, 0.3476, 0.4448, 0.3398, 0.4292, 0.6602, 0.4292, 0.6602, 0.4292, 0.3398, 0.4292, 0.375, 0.371, 0.625, 0.371, 0.375, 0.6298, 0.625, 0.6298, 0.625, 0.75, 0.375, 0.75, 0.125, 0.621, 0.2923, 0.3, 0.2941, 0.3068, 0.2971, 0.3132, 0.3011, 0.3189, 0.3061, 0.3716, 0.3118, 0.3791, 0.3182, 0.3889, 0.325, 0.4006, 0.246, 0.5, 0.246, 0.5, 0.3398, 0.4292, 0.3476, 0.4448, 0.3551, 0.4607, 0.3615, 0.4769, 0.3666, 0.5441, 0.3704, 0.5634, 0.3729, 0.5847, 0.3745, 0.6071, 0.375, 0.6298, 0.375, 0.75, 0.125, 0.75, 0.375, 0.75, 0.625, 0.75, 0.625, 1.0, 0.375, 1.0, 0.375, 0.0, 0.625, 0.0, 0.625, 0.129, 0.375, 0.129, 0.625, 0.371, 0.375, 0.371, 0.325, 0.4006, 0.675, 0.4006, 0.675, 0.4006, 0.325, 0.4006, 0.3182, 0.3889, 0.6818, 0.3889, 0.6818, 0.3889, 0.3182, 0.3889, 0.3118, 0.3791, 0.6882, 0.3791, 0.6882, 0.3791, 0.3118, 0.3791, 0.3061, 0.3716, 0.6939, 0.3716, 0.6939, 0.3716, 0.3061, 0.3716, 0.3011, 0.3189, 0.6989, 0.3189, 0.6989, 0.3189, 0.3011, 0.3189, 0.2971, 0.3132, 0.7029, 0.3132, 0.7029, 0.3132, 0.2971, 0.3132, 0.2941, 0.3068, 0.7059, 0.3068, 0.7059, 0.3068, 0.2941, 0.3068, 0.2923, 0.3, 0.7077, 0.3, 0.7077, 0.3, 0.2923, 0.3, 0.375, 0.129, 0.625, 0.129, 0.375, 0.371, 0.625, 0.371, 0.625, 0.371, 0.375, 0.371, 0.625, 0.6298, 0.375, 0.6298, 0.3745, 0.6071, 0.6255, 0.6071, 0.6255, 0.6071, 0.3745, 0.6071, 0.3729, 0.5847, 0.6271, 0.5847, 0.6271, 0.5847, 0.3729, 0.5847, 0.3704, 0.5634, 0.6296, 0.5634, 0.6296, 0.5634, 0.3704, 0.5634, 0.3666, 0.5441, 0.6334, 0.5441, 0.6334, 0.5441, 0.3666, 0.5441, 0.3615, 0.4769, 0.6385, 0.4769, 0.6385, 0.4769, 0.3615, 0.4769, 0.3551, 0.4607, 0.6449, 0.4607, 0.6449, 0.4607, 0.3551, 0.4607, 0.3476, 0.4448, 0.6524, 0.4448, 0.6524, 0.4448, 0.3476, 0.4448, 0.3398, 0.4292, 0.6602, 0.4292, 0.6602, 0.4292, 0.3398, 0.4292, 0.375, 0.371, 0.625, 0.371, 0.375, 0.6298, 0.625, 0.6298, 0.625, 0.75, 0.375, 0.75, 0.625, 0.6298, 0.6255, 0.6071, 0.6271, 0.5847, 0.6296, 0.5634, 0.6334, 0.5441, 0.6385, 0.4769, 0.6449, 0.4607, 0.6524, 0.4448, 0.6602, 0.4292, 0.754, 0.5, 0.754, 0.5, 0.675, 0.4006, 0.6818, 0.3889, 0.6882, 0.3791, 0.6939, 0.3716, 0.6989, 0.3189, 0.7029, 0.3132, 0.7059, 0.3068, 0.7077, 0.3, 0.875, 0.621, 0.875, 0.75, 0.625, 0.75, 0.625, 0.6298, 0.6255, 0.6071, 0.6271, 0.5847, 0.6296, 0.5634, 0.6334, 0.5441, 0.6385, 0.4769, 0.6449, 0.4607, 0.6524, 0.4448, 0.6602, 0.4292, 0.754, 0.5, 0.754, 0.5, 0.675, 0.4006, 0.6818, 0.3889, 0.6882, 0.3791, 0.6939, 0.3716, 0.6989, 0.3189, 0.7029, 0.3132, 0.7059, 0.3068, 0.7077, 0.3, 0.875, 0.621, 0.875, 0.75, 0.625, 0.75, 0.125, 0.621, 0.2923, 0.3, 0.2941, 0.3068, 0.2971, 0.3132, 0.3011, 0.3189, 0.3061, 0.3716, 0.3118, 0.3791, 0.3182, 0.3889, 0.325, 0.4006, 0.246, 0.5, 0.246, 0.5, 0.3398, 0.4292, 0.3476, 0.4448, 0.3551, 0.4607, 0.3615, 0.4769, 0.3666, 0.5441, 0.3704, 0.5634, 0.3729, 0.5847, 0.3745, 0.6071, 0.375, 0.6298, 0.375, 0.75, 0.125, 0.75, 0.375, 0.75, 0.625, 0.75, 0.625, 1.0, 0.375, 1.0, 0.375, 0.0, 0.625, 0.0, 0.625, 0.129, 0.375, 0.129, 0.625, 0.371, 0.375, 0.371, 0.325, 0.4006, 0.675, 0.4006, 0.675, 0.4006, 0.325, 0.4006, 0.3182, 0.3889, 0.6818, 0.3889, 0.6818, 0.3889, 0.3182, 0.3889, 0.3118, 0.3791, 0.6882, 0.3791, 0.6882, 0.3791, 0.3118, 0.3791, 0.3061, 0.3716, 0.6939, 0.3716, 0.6939, 0.3716, 0.3061, 0.3716, 0.3011, 0.3189, 0.6989, 0.3189, 0.6989, 0.3189, 0.3011, 0.3189, 0.2971, 0.3132, 0.7029, 0.3132, 0.7029, 0.3132, 0.2971, 0.3132, 0.2941, 0.3068, 0.7059, 0.3068, 0.7059, 0.3068, 0.2941, 0.3068, 0.2923, 0.3, 0.7077, 0.3, 0.7077, 0.3, 0.2923, 0.3, 0.375, 0.129, 0.625, 0.129, 0.375, 0.371, 0.625, 0.371, 0.625, 0.371, 0.375, 0.371, 0.625, 0.6298, 0.375, 0.6298, 0.3745, 0.6071, 0.6255, 0.6071, 0.6255, 0.6071, 0.3745, 0.6071, 0.3729, 0.5847, 0.6271, 0.5847, 0.6271, 0.5847, 0.3729, 0.5847, 0.3704, 0.5634, 0.6296, 0.5634, 0.6296, 0.5634, 0.3704, 0.5634, 0.3666, 0.5441, 0.6334, 0.5441, 0.6334, 0.5441, 0.3666, 0.5441, 0.3615, 0.4769, 0.6385, 0.4769, 0.6385, 0.4769, 0.3615, 0.4769, 0.3551, 0.4607, 0.6449, 0.4607, 0.6449, 0.4607, 0.3551, 0.4607, 0.3476, 0.4448, 0.6524, 0.4448, 0.6524, 0.4448, 0.3476, 0.4448, 0.3398, 0.4292, 0.6602, 0.4292, 0.6602, 0.4292, 0.3398, 0.4292, 0.375, 0.371, 0.625, 0.371, 0.375, 0.6298, 0.625, 0.6298, 0.625, 0.75, 0.375, 0.75, 0.125, 0.621, 0.2923, 0.3, 0.2941, 0.3068, 0.2971, 0.3132, 0.3011, 0.3189, 0.3061, 0.3716, 0.3118, 0.3791, 0.3182, 0.3889, 0.325, 0.4006, 0.246, 0.5, 0.246, 0.5, 0.3398, 0.4292, 0.3476, 0.4448, 0.3551, 0.4607, 0.3615, 0.4769, 0.3666, 0.5441, 0.3704, 0.5634, 0.3729, 0.5847, 0.3745, 0.6071, 0.375, 0.6298, 0.375, 0.75, 0.125, 0.75, 0.375, 0.0, 0.625, 0.0, 0.625, 0.129, 0.375, 0.129, 0.625, 0.371, 0.375, 0.371, 0.325, 0.4006, 0.675, 0.4006, 0.675, 0.4006, 0.325, 0.4006, 0.3182, 0.3889, 0.6818, 0.3889, 0.6818, 0.3889, 0.3182, 0.3889, 0.3118, 0.3791, 0.6882, 0.3791, 0.6882, 0.3791, 0.3118, 0.3791, 0.3061, 0.3716, 0.6939, 0.3716, 0.6939, 0.3716, 0.3061, 0.3716, 0.3011, 0.3189, 0.6989, 0.3189, 0.6989, 0.3189, 0.3011, 0.3189, 0.2971, 0.3132, 0.7029, 0.3132, 0.7029, 0.3132, 0.2971, 0.3132, 0.2941, 0.3068, 0.7059, 0.3068, 0.7059, 0.3068, 0.2941, 0.3068, 0.2923, 0.3, 0.7077, 0.3, 0.7077, 0.3, 0.2923, 0.3, 0.375, 0.129, 0.625, 0.129, 0.375, 0.371, 0.625, 0.371, 0.625, 0.371, 0.375, 0.371, 0.625, 0.6298, 0.375, 0.6298, 0.3745, 0.6071, 0.6255, 0.6071, 0.6255, 0.6071, 0.3745, 0.6071, 0.3729, 0.5847, 0.6271, 0.5847, 0.6271, 0.5847, 0.3729, 0.5847, 0.3704, 0.5634, 0.6296, 0.5634, 0.6296, 0.5634, 0.3704, 0.5634, 0.3666, 0.5441, 0.6334, 0.5441, 0.6334, 0.5441, 0.3666, 0.5441, 0.3615, 0.4769, 0.6385, 0.4769, 0.6385, 0.4769, 0.3615, 0.4769, 0.3551, 0.4607, 0.6449, 0.4607, 0.6449, 0.4607, 0.3551, 0.4607, 0.3476, 0.4448, 0.6524, 0.4448, 0.6524, 0.4448, 0.3476, 0.4448, 0.3398, 0.4292, 0.6602, 0.4292, 0.6602, 0.4292, 0.3398, 0.4292, 0.375, 0.371, 0.625, 0.371, 0.375, 0.6298, 0.625, 0.6298, 0.625, 0.75, 0.375, 0.75, 0.625, 0.0, 0.375, 0.0, 0.375, 0.0, 0.625, 0.0, 0.625, 0.75, 0.875, 0.75, 0.875, 0.75, 0.875, 0.75, 0.8731, 0.75, 0.8673, 0.75, 0.858, 0.75, 0.8453, 0.75, 0.8296, 0.75, 0.8115, 0.75, 0.7914, 0.75, 0.7701, 0.75, 0.748, 0.75, 0.748, 0.75, 0.6589, 0.8178, 0.652, 0.804, 0.6455, 0.791, 0.6396, 0.7793, 0.6396, 0.7793, 0.6346, 0.75, 0.6305, 0.75, 0.6275, 0.75, 0.6256, 0.75, 0.625, 0.75, 0.625, 0.75, 0.375, 0.75, 0.625, 0.75, 0.625, 0.75, 0.375, 0.75, 0.375, 0.873, 0.625, 0.873, 0.625, 0.8951, 0.375, 0.8951, 0.375, 0.8951, 0.625, 0.8951, 0.625, 0.9164, 0.375, 0.9164, 0.375, 0.9164, 0.625, 0.9164, 0.625, 0.9365, 0.375, 0.9365, 0.375, 0.9365, 0.625, 0.9365, 0.625, 0.9546, 0.375, 0.9546, 0.375, 0.0, 0.625, 0.0, 0.625, 0.0, 0.375, 0.0, 0.375, 0.0, 0.625, 0.0, 0.625, 0.0, 0.375, 0.0, 0.375, 0.0, 0.625, 0.0, 0.625, 0.0, 0.375, 0.0, 0.375, 0.0, 0.625, 0.0, 0.625, 0.0, 0.375, 0.0, 0.375, 0.0, 0.625, 0.0, 0.625, 0.0, 0.375, 0.0, 0.125, 0.75, 0.375, 0.75, 0.375, 0.75, 0.375, 0.75, 0.3744, 0.75, 0.3725, 0.75, 0.3695, 0.75, 0.3654, 0.75, 0.3604, 0.7793, 0.3604, 0.7793, 0.3545, 0.791, 0.348, 0.804, 0.3411, 0.8178, 0.252, 0.75, 0.252, 0.75, 0.2299, 0.75, 0.2086, 0.75, 0.1885, 0.75, 0.1704, 0.75, 0.1547, 0.75, 0.142, 0.75, 0.1327, 0.75, 0.1269, 0.75, 0.125, 0.75, 0.125, 0.75, 0.625, 0.873, 0.375, 0.873, 0.3411, 0.8178, 0.6589, 0.8178, 0.6589, 0.8178, 0.3411, 0.8178, 0.348, 0.804, 0.652, 0.804, 0.652, 0.804, 0.348, 0.804, 0.3545, 0.791, 0.6455, 0.791, 0.6396, 0.7793, 0.3604, 0.7793, 0.3604, 0.7793, 0.6396, 0.7793, 0.6396, 0.7793, 0.3604, 0.7793, 0.3654, 0.75, 0.6346, 0.75, 0.6346, 0.75, 0.3654, 0.75, 0.3695, 0.75, 0.6305, 0.75, 0.6305, 0.75, 0.3695, 0.75, 0.3725, 0.75, 0.6275, 0.75, 0.6275, 0.75, 0.3725, 0.75, 0.3744, 0.75, 0.6256, 0.75, 0.6256, 0.75, 0.3744, 0.75, 0.375, 0.75, 0.625, 0.75, 0.375, 0.873, 0.625, 0.873, 0.625, 0.873, 0.375, 0.873, 0.625, 0.0, 0.375, 0.0, 0.375, 0.0, 0.625, 0.0, 0.375, 0.75, 0.625, 0.75, 0.625, 0.75, 0.375, 0.75, 0.6455, 0.791, 0.3545, 0.791, 0.3604, 0.7793, 0.6396, 0.7793, 0.375, 0.873, 0.625, 0.873, 0.625, 0.873, 0.375, 0.873, 0.6256, 0.75, 0.3744, 0.75, 0.375, 0.75, 0.625, 0.75, 0.6275, 0.75, 0.3725, 0.75, 0.3744, 0.75, 0.6256, 0.75, 0.6305, 0.75, 0.3695, 0.75, 0.3725, 0.75, 0.6275, 0.75, 0.6346, 0.75, 0.3654, 0.75, 0.3695, 0.75, 0.6305, 0.75, 0.6396, 0.7793, 0.3604, 0.7793, 0.3654, 0.75, 0.6346, 0.75, 0.6455, 0.791, 0.3545, 0.791, 0.3604, 0.7793, 0.6396, 0.7793, 0.652, 0.804, 0.348, 0.804, 0.3545, 0.791, 0.6455, 0.791, 0.6589, 0.8178, 0.3411, 0.8178, 0.348, 0.804, 0.652, 0.804, 0.625, 0.873, 0.375, 0.873, 0.3411, 0.8178, 0.6589, 0.8178, 0.125, 0.75, 0.375, 0.75, 0.375, 0.75, 0.3744, 0.75, 0.3725, 0.75, 0.3695, 0.75, 0.3654, 0.75, 0.3604, 0.7793, 0.3545, 0.791, 0.348, 0.804, 0.3411, 0.8178, 0.252, 0.75, 0.252, 0.75, 0.2299, 0.75, 0.2086, 0.75, 0.1885, 0.75, 0.1704, 0.75, 0.1547, 0.75, 0.142, 0.75, 0.1327, 0.75, 0.1269, 0.75, 0.125, 0.75, 0.375, 0.0, 0.625, 0.0, 0.625, 0.0, 0.375, 0.0, 0.375, 0.0, 0.625, 0.0, 0.625, 0.0, 0.375, 0.0, 0.375, 0.0, 0.625, 0.0, 0.625, 0.0, 0.375, 0.0, 0.375, 0.0, 0.625, 0.0, 0.625, 0.0, 0.375, 0.0, 0.375, 0.0, 0.625, 0.0, 0.625, 0.0, 0.375, 0.0, 0.375, 0.9365, 0.625, 0.9365, 0.625, 0.9546, 0.375, 0.9546, 0.375, 0.9164, 0.625, 0.9164, 0.625, 0.9365, 0.375, 0.9365, 0.375, 0.8951, 0.625, 0.8951, 0.625, 0.9164, 0.375, 0.9164, 0.375, 0.873, 0.625, 0.873, 0.625, 0.8951, 0.375, 0.8951, 0.375, 0.75, 0.625, 0.75, 0.625, 0.75, 0.375, 0.75, 0.625, 0.75, 0.875, 0.75, 0.875, 0.75, 0.8731, 0.75, 0.8673, 0.75, 0.858, 0.75, 0.8453, 0.75, 0.8296, 0.75, 0.8115, 0.75, 0.7914, 0.75, 0.7701, 0.75, 0.748, 0.75, 0.748, 0.75, 0.6589, 0.8178, 0.652, 0.804, 0.6455, 0.791, 0.6396, 0.7793, 0.6346, 0.75, 0.6305, 0.75, 0.6275, 0.75, 0.6256, 0.75, 0.625, 0.75, 0.625, 0.0, 0.375, 0.0, 0.375, 0.0, 0.625, 0.0, 0.375, 0.6298, 0.625, 0.6298, 0.625, 0.75, 0.375, 0.75, 0.6602, 0.4292, 0.3398, 0.4292, 0.375, 0.371, 0.625, 0.371, 0.6524, 0.4448, 0.3476, 0.4448, 0.3398, 0.4292, 0.6602, 0.4292, 0.6449, 0.4607, 0.3551, 0.4607, 0.3476, 0.4448, 0.6524, 0.4448, 0.6385, 0.4769, 0.3615, 0.4769, 0.3551, 0.4607, 0.6449, 0.4607, 0.6334, 0.5441, 0.3666, 0.5441, 0.3615, 0.4769, 0.6385, 0.4769, 0.6296, 0.5634, 0.3704, 0.5634, 0.3666, 0.5441, 0.6334, 0.5441, 0.6271, 0.5847, 0.3729, 0.5847, 0.3704, 0.5634, 0.6296, 0.5634, 0.6255, 0.6071, 0.3745, 0.6071, 0.3729, 0.5847, 0.6271, 0.5847, 0.625, 0.6298, 0.375, 0.6298, 0.3745, 0.6071, 0.6255, 0.6071, 0.375, 0.371, 0.625, 0.371, 0.625, 0.371, 0.375, 0.371, 0.7077, 0.3, 0.2923, 0.3, 0.375, 0.129, 0.625, 0.129, 0.7059, 0.3068, 0.2941, 0.3068, 0.2923, 0.3, 0.7077, 0.3, 0.7029, 0.3132, 0.2971, 0.3132, 0.2941, 0.3068, 0.7059, 0.3068, 0.6989, 0.3189, 0.3011, 0.3189, 0.2971, 0.3132, 0.7029, 0.3132, 0.6939, 0.3716, 0.3061, 0.3716, 0.3011, 0.3189, 0.6989, 0.3189, 0.6882, 0.3791, 0.3118, 0.3791, 0.3061, 0.3716, 0.6939, 0.3716, 0.6818, 0.3889, 0.3182, 0.3889, 0.3118, 0.3791, 0.6882, 0.3791, 0.675, 0.4006, 0.325, 0.4006, 0.3182, 0.3889, 0.6818, 0.3889, 0.625, 0.371, 0.375, 0.371, 0.325, 0.4006, 0.675, 0.4006, 0.375, 0.0, 0.625, 0.0, 0.625, 0.129, 0.375, 0.129, 0.125, 0.621, 0.2923, 0.3, 0.2941, 0.3068, 0.2971, 0.3132, 0.3011, 0.3189, 0.3061, 0.3716, 0.3118, 0.3791, 0.3182, 0.3889, 0.325, 0.4006, 0.246, 0.5, 0.246, 0.5, 0.3398, 0.4292, 0.3476, 0.4448, 0.3551, 0.4607, 0.3615, 0.4769, 0.3666, 0.5441, 0.3704, 0.5634, 0.3729, 0.5847, 0.3745, 0.6071, 0.375, 0.6298, 0.375, 0.75, 0.125, 0.75, 0.375, 0.6298, 0.625, 0.6298, 0.625, 0.75, 0.375, 0.75, 0.6602, 0.4292, 0.3398, 0.4292, 0.375, 0.371, 0.625, 0.371, 0.6524, 0.4448, 0.3476, 0.4448, 0.3398, 0.4292, 0.6602, 0.4292, 0.6449, 0.4607, 0.3551, 0.4607, 0.3476, 0.4448, 0.6524, 0.4448, 0.6385, 0.4769, 0.3615, 0.4769, 0.3551, 0.4607, 0.6449, 0.4607, 0.6334, 0.5441, 0.3666, 0.5441, 0.3615, 0.4769, 0.6385, 0.4769, 0.6296, 0.5634, 0.3704, 0.5634, 0.3666, 0.5441, 0.6334, 0.5441, 0.6271, 0.5847, 0.3729, 0.5847, 0.3704, 0.5634, 0.6296, 0.5634, 0.6255, 0.6071, 0.3745, 0.6071, 0.3729, 0.5847, 0.6271, 0.5847, 0.625, 0.6298, 0.375, 0.6298, 0.3745, 0.6071, 0.6255, 0.6071, 0.375, 0.371, 0.625, 0.371, 0.625, 0.371, 0.375, 0.371, 0.7077, 0.3, 0.2923, 0.3, 0.375, 0.129, 0.625, 0.129, 0.7059, 0.3068, 0.2941, 0.3068, 0.2923, 0.3, 0.7077, 0.3, 0.7029, 0.3132, 0.2971, 0.3132, 0.2941, 0.3068, 0.7059, 0.3068, 0.6989, 0.3189, 0.3011, 0.3189, 0.2971, 0.3132, 0.7029, 0.3132, 0.6939, 0.3716, 0.3061, 0.3716, 0.3011, 0.3189, 0.6989, 0.3189, 0.6882, 0.3791, 0.3118, 0.3791, 0.3061, 0.3716, 0.6939, 0.3716, 0.6818, 0.3889, 0.3182, 0.3889, 0.3118, 0.3791, 0.6882, 0.3791, 0.675, 0.4006, 0.325, 0.4006, 0.3182, 0.3889, 0.6818, 0.3889, 0.625, 0.371, 0.375, 0.371, 0.325, 0.4006, 0.675, 0.4006, 0.375, 0.0, 0.625, 0.0, 0.625, 0.129, 0.375, 0.129, 0.375, 0.75, 0.625, 0.75, 0.625, 1.0, 0.375, 1.0, 0.125, 0.621, 0.2923, 0.3, 0.2941, 0.3068, 0.2971, 0.3132, 0.3011, 0.3189, 0.3061, 0.3716, 0.3118, 0.3791, 0.3182, 0.3889, 0.325, 0.4006, 0.246, 0.5, 0.246, 0.5, 0.3398, 0.4292, 0.3476, 0.4448, 0.3551, 0.4607, 0.3615, 0.4769, 0.3666, 0.5441, 0.3704, 0.5634, 0.3729, 0.5847, 0.3745, 0.6071, 0.375, 0.6298, 0.375, 0.75, 0.125, 0.75, 0.625, 0.6298, 0.6255, 0.6071, 0.6271, 0.5847, 0.6296, 0.5634, 0.6334, 0.5441, 0.6385, 0.4769, 0.6449, 0.4607, 0.6524, 0.4448, 0.6602, 0.4292, 0.754, 0.5, 0.754, 0.5, 0.675, 0.4006, 0.6818, 0.3889, 0.6882, 0.3791, 0.6939, 0.3716, 0.6989, 0.3189, 0.7029, 0.3132, 0.7059, 0.3068, 0.7077, 0.3, 0.875, 0.621, 0.875, 0.75, 0.625, 0.75, 0.625, 0.6298, 0.6255, 0.6071, 0.6271, 0.5847, 0.6296, 0.5634, 0.6334, 0.5441, 0.6385, 0.4769, 0.6449, 0.4607, 0.6524, 0.4448, 0.6602, 0.4292, 0.754, 0.5, 0.754, 0.5, 0.675, 0.4006, 0.6818, 0.3889, 0.6882, 0.3791, 0.6939, 0.3716, 0.6989, 0.3189, 0.7029, 0.3132, 0.7059, 0.3068, 0.7077, 0.3, 0.875, 0.621, 0.875, 0.75, 0.625, 0.75, 0.375, 0.6298, 0.625, 0.6298, 0.625, 0.75, 0.375, 0.75, 0.6602, 0.4292, 0.3398, 0.4292, 0.375, 0.371, 0.625, 0.371, 0.6524, 0.4448, 0.3476, 0.4448, 0.3398, 0.4292, 0.6602, 0.4292, 0.6449, 0.4607, 0.3551, 0.4607, 0.3476, 0.4448, 0.6524, 0.4448, 0.6385, 0.4769, 0.3615, 0.4769, 0.3551, 0.4607, 0.6449, 0.4607, 0.6334, 0.5441, 0.3666, 0.5441, 0.3615, 0.4769, 0.6385, 0.4769, 0.6296, 0.5634, 0.3704, 0.5634, 0.3666, 0.5441, 0.6334, 0.5441, 0.6271, 0.5847, 0.3729, 0.5847, 0.3704, 0.5634, 0.6296, 0.5634, 0.6255, 0.6071, 0.3745, 0.6071, 0.3729, 0.5847, 0.6271, 0.5847, 0.625, 0.6298, 0.375, 0.6298, 0.3745, 0.6071, 0.6255, 0.6071, 0.375, 0.371, 0.625, 0.371, 0.625, 0.371, 0.375, 0.371, 0.7077, 0.3, 0.2923, 0.3, 0.375, 0.129, 0.625, 0.129, 0.7059, 0.3068, 0.2941, 0.3068, 0.2923, 0.3, 0.7077, 0.3, 0.7029, 0.3132, 0.2971, 0.3132, 0.2941, 0.3068, 0.7059, 0.3068, 0.6989, 0.3189, 0.3011, 0.3189, 0.2971, 0.3132, 0.7029, 0.3132, 0.6939, 0.3716, 0.3061, 0.3716, 0.3011, 0.3189, 0.6989, 0.3189, 0.6882, 0.3791, 0.3118, 0.3791, 0.3061, 0.3716, 0.6939, 0.3716, 0.6818, 0.3889, 0.3182, 0.3889, 0.3118, 0.3791, 0.6882, 0.3791, 0.675, 0.4006, 0.325, 0.4006, 0.3182, 0.3889, 0.6818, 0.3889, 0.625, 0.371, 0.375, 0.371, 0.325, 0.4006, 0.675, 0.4006, 0.375, 0.0, 0.625, 0.0, 0.625, 0.129, 0.375, 0.129, 0.375, 0.75, 0.625, 0.75, 0.625, 1.0, 0.375, 1.0, 0.125, 0.621, 0.2923, 0.3, 0.2941, 0.3068, 0.2971, 0.3132, 0.3011, 0.3189, 0.3061, 0.3716, 0.3118, 0.3791, 0.3182, 0.3889, 0.325, 0.4006, 0.246, 0.5, 0.246, 0.5, 0.3398, 0.4292, 0.3476, 0.4448, 0.3551, 0.4607, 0.3615, 0.4769, 0.3666, 0.5441, 0.3704, 0.5634, 0.3729, 0.5847, 0.3745, 0.6071, 0.375, 0.6298, 0.375, 0.75, 0.125, 0.75, 0.375, 0.6298, 0.625, 0.6298, 0.625, 0.75, 0.375, 0.75, 0.6602, 0.4292, 0.3398, 0.4292, 0.375, 0.371, 0.625, 0.371, 0.6524, 0.4448, 0.3476, 0.4448, 0.3398, 0.4292, 0.6602, 0.4292, 0.6449, 0.4607, 0.3551, 0.4607, 0.3476, 0.4448, 0.6524, 0.4448, 0.6385, 0.4769, 0.3615, 0.4769, 0.3551, 0.4607, 0.6449, 0.4607, 0.6334, 0.5441, 0.3666, 0.5441, 0.3615, 0.4769, 0.6385, 0.4769, 0.6296, 0.5634, 0.3704, 0.5634, 0.3666, 0.5441, 0.6334, 0.5441, 0.6271, 0.5847, 0.3729, 0.5847, 0.3704, 0.5634, 0.6296, 0.5634, 0.6255, 0.6071, 0.3745, 0.6071, 0.3729, 0.5847, 0.6271, 0.5847, 0.625, 0.6298, 0.375, 0.6298, 0.3745, 0.6071, 0.6255, 0.6071, 0.375, 0.371, 0.625, 0.371, 0.625, 0.371, 0.375, 0.371, 0.7077, 0.3, 0.2923, 0.3, 0.375, 0.129, 0.625, 0.129, 0.7059, 0.3068, 0.2941, 0.3068, 0.2923, 0.3, 0.7077, 0.3, 0.7029, 0.3132, 0.2971, 0.3132, 0.2941, 0.3068, 0.7059, 0.3068, 0.6989, 0.3189, 0.3011, 0.3189, 0.2971, 0.3132, 0.7029, 0.3132, 0.6939, 0.3716, 0.3061, 0.3716, 0.3011, 0.3189, 0.6989, 0.3189, 0.6882, 0.3791, 0.3118, 0.3791, 0.3061, 0.3716, 0.6939, 0.3716, 0.6818, 0.3889, 0.3182, 0.3889, 0.3118, 0.3791, 0.6882, 0.3791, 0.675, 0.4006, 0.325, 0.4006, 0.3182, 0.3889, 0.6818, 0.3889, 0.625, 0.371, 0.375, 0.371, 0.325, 0.4006, 0.675, 0.4006, 0.375, 0.75, 0.625, 0.75, 0.625, 1.0, 0.375, 1.0, 0.125, 0.621, 0.2923, 0.3, 0.2941, 0.3068, 0.2971, 0.3132, 0.3011, 0.3189, 0.3061, 0.3716, 0.3118, 0.3791, 0.3182, 0.3889, 0.325, 0.4006, 0.246, 0.5, 0.246, 0.5, 0.3398, 0.4292, 0.3476, 0.4448, 0.3551, 0.4607, 0.3615, 0.4769, 0.3666, 0.5441, 0.3704, 0.5634, 0.3729, 0.5847, 0.3745, 0.6071, 0.375, 0.6298, 0.375, 0.75, 0.125, 0.75, 0.625, 0.6298, 0.6255, 0.6071, 0.6271, 0.5847, 0.6296, 0.5634, 0.6334, 0.5441, 0.6385, 0.4769, 0.6449, 0.4607, 0.6524, 0.4448, 0.6602, 0.4292, 0.754, 0.5, 0.754, 0.5, 0.675, 0.4006, 0.6818, 0.3889, 0.6882, 0.3791, 0.6939, 0.3716, 0.6989, 0.3189, 0.7029, 0.3132, 0.7059, 0.3068, 0.7077, 0.3, 0.875, 0.621, 0.875, 0.75, 0.625, 0.75, 0.625, 0.6298, 0.6255, 0.6071, 0.6271, 0.5847, 0.6296, 0.5634, 0.6334, 0.5441, 0.6385, 0.4769, 0.6449, 0.4607, 0.6524, 0.4448, 0.6602, 0.4292, 0.754, 0.5, 0.754, 0.5, 0.675, 0.4006, 0.6818, 0.3889, 0.6882, 0.3791, 0.6939, 0.3716, 0.6989, 0.3189, 0.7029, 0.3132, 0.7059, 0.3068, 0.7077, 0.3, 0.875, 0.621, 0.875, 0.75, 0.625, 0.75, 0.375, 0.6298, 0.625, 0.6298, 0.625, 0.75, 0.375, 0.75, 0.6602, 0.4292, 0.3398, 0.4292, 0.375, 0.371, 0.625, 0.371, 0.6524, 0.4448, 0.3476, 0.4448, 0.3398, 0.4292, 0.6602, 0.4292, 0.6449, 0.4607, 0.3551, 0.4607, 0.3476, 0.4448, 0.6524, 0.4448, 0.6385, 0.4769, 0.3615, 0.4769, 0.3551, 0.4607, 0.6449, 0.4607, 0.6334, 0.5441, 0.3666, 0.5441, 0.3615, 0.4769, 0.6385, 0.4769, 0.6296, 0.5634, 0.3704, 0.5634, 0.3666, 0.5441, 0.6334, 0.5441, 0.6271, 0.5847, 0.3729, 0.5847, 0.3704, 0.5634, 0.6296, 0.5634, 0.6255, 0.6071, 0.3745, 0.6071, 0.3729, 0.5847, 0.6271, 0.5847, 0.625, 0.6298, 0.375, 0.6298, 0.3745, 0.6071, 0.6255, 0.6071, 0.375, 0.371, 0.625, 0.371, 0.625, 0.371, 0.375, 0.371, 0.7077, 0.3, 0.2923, 0.3, 0.375, 0.129, 0.625, 0.129, 0.7029, 0.3132, 0.2971, 0.3132, 0.2941, 0.3068, 0.7059, 0.3068, 0.6989, 0.3189, 0.3011, 0.3189, 0.2971, 0.3132, 0.7029, 0.3132, 0.6939, 0.3716, 0.3061, 0.3716, 0.3011, 0.3189, 0.6989, 0.3189, 0.6882, 0.3791, 0.3118, 0.3791, 0.3061, 0.3716, 0.6939, 0.3716, 0.6818, 0.3889, 0.3182, 0.3889, 0.3118, 0.3791, 0.6882, 0.3791, 0.675, 0.4006, 0.325, 0.4006, 0.3182, 0.3889, 0.6818, 0.3889, 0.625, 0.371, 0.375, 0.371, 0.325, 0.4006, 0.675, 0.4006, 0.375, 0.75, 0.625, 0.75, 0.625, 1.0, 0.375, 1.0, 0.125, 0.621, 0.2923, 0.3, 0.2941, 0.3068, 0.2971, 0.3132, 0.3011, 0.3189, 0.3061, 0.3716, 0.3118, 0.3791, 0.3182, 0.3889, 0.325, 0.4006, 0.246, 0.5, 0.246, 0.5, 0.3398, 0.4292, 0.3476, 0.4448, 0.3551, 0.4607, 0.3615, 0.4769, 0.3666, 0.5441, 0.3704, 0.5634, 0.3729, 0.5847, 0.3745, 0.6071, 0.375, 0.6298, 0.375, 0.75, 0.125, 0.75, 0.375, 0.6298, 0.625, 0.6298, 0.625, 0.75, 0.375, 0.75, 0.6602, 0.4292, 0.3398, 0.4292, 0.375, 0.371, 0.625, 0.371, 0.6524, 0.4448, 0.3476, 0.4448, 0.3398, 0.4292, 0.6602, 0.4292, 0.6449, 0.4607, 0.3551, 0.4607, 0.3476, 0.4448, 0.6524, 0.4448, 0.6385, 0.4769, 0.3615, 0.4769, 0.3551, 0.4607, 0.6449, 0.4607, 0.6334, 0.5441, 0.3666, 0.5441, 0.3615, 0.4769, 0.6385, 0.4769, 0.6296, 0.5634, 0.3704, 0.5634, 0.3666, 0.5441, 0.6334, 0.5441, 0.6271, 0.5847, 0.3729, 0.5847, 0.3704, 0.5634, 0.6296, 0.5634, 0.6255, 0.6071, 0.3745, 0.6071, 0.3729, 0.5847, 0.6271, 0.5847, 0.625, 0.6298, 0.375, 0.6298, 0.3745, 0.6071, 0.6255, 0.6071, 0.375, 0.371, 0.625, 0.371, 0.625, 0.371, 0.375, 0.371, 0.6882, 0.3791, 0.3118, 0.3791, 0.3061, 0.3716, 0.6939, 0.3716, 0.6818, 0.3889, 0.3182, 0.3889, 0.3118, 0.3791, 0.6882, 0.3791, 0.675, 0.4006, 0.325, 0.4006, 0.3182, 0.3889, 0.6818, 0.3889, 0.625, 0.371, 0.375, 0.371, 0.325, 0.4006, 0.675, 0.4006, 0.375, 0.75, 0.625, 0.75, 0.625, 1.0, 0.375, 1.0, 0.125, 0.621, 0.2923, 0.3, 0.2941, 0.3068, 0.2971, 0.3132, 0.3011, 0.3189, 0.3061, 0.3716, 0.3118, 0.3791, 0.3182, 0.3889, 0.325, 0.4006, 0.246, 0.5, 0.246, 0.5, 0.3398, 0.4292, 0.3476, 0.4448, 0.3551, 0.4607, 0.3615, 0.4769, 0.3666, 0.5441, 0.3704, 0.5634, 0.3729, 0.5847, 0.3745, 0.6071, 0.375, 0.6298, 0.375, 0.75, 0.125, 0.75, 0.125, 0.7144, 0.625, 0.6298, 0.6255, 0.6071, 0.6271, 0.5847, 0.6296, 0.5634, 0.6334, 0.5441, 0.6385, 0.4769, 0.6449, 0.4607, 0.6524, 0.4448, 0.6602, 0.4292, 0.754, 0.5, 0.754, 0.5, 0.675, 0.4006, 0.6818, 0.3889, 0.6882, 0.3791, 0.6939, 0.3716, 0.6989, 0.3189, 0.7029, 0.3132, 0.7059, 0.3068, 0.7077, 0.3, 0.875, 0.621, 0.875, 0.75, 0.625, 0.75, 0.625, 0.6298, 0.6255, 0.6071, 0.6271, 0.5847, 0.6296, 0.5634, 0.6334, 0.5441, 0.6385, 0.4769, 0.6449, 0.4607, 0.6524, 0.4448, 0.6602, 0.4292, 0.754, 0.5, 0.754, 0.5, 0.675, 0.4006, 0.6818, 0.3889, 0.6882, 0.3791, 0.6939, 0.3716, 0.6989, 0.3189, 0.7029, 0.3132, 0.7059, 0.3068, 0.7077, 0.3, 0.875, 0.621, 0.875, 0.7144, 0.875, 0.75, 0.625, 0.75, 0.375, 0.0, 0.625, 0.0, 0.625, 0.03558, 0.375, 0.03558, 0.375, 0.0, 0.625, 0.0, 0.625, 0.129, 0.375, 0.129])
me_cubo_002.use_remesh_fix_poles = True
me_cubo_002.use_remesh_preserve_attributes = False
me_cubo_002.use_mirror_vertex_groups = False
me_cubo_002.update()

# ---- objects
ob_cubo = bpy.data.objects.new('Cubo', me_cubo_002)

# ---- transforms, parenting, visibility, modifiers, constraints
ob_cubo.location = (0.1628, -0.07338, 1.009)
ob_cubo.rotation_euler = (0.0, -0.0, -1.568)
ob_cubo.lineart.crease_threshold = 0.0

# ---- collection membership
col_collection.objects.link(ob_cubo)

# ---- scene / render settings (as saved in the file)
scene.frame_start = 1; scene.frame_end = 250; scene.frame_set(2)
scene.render.engine = 'BLENDER_EEVEE_NEXT'
scene.cycles.use_denoising = False
scene.cycles.samples = 128
scene.cycles.sampling_pattern = 'TABULATED_SOBOL'
scene.cycles.use_adaptive_sampling = False
scene.cycles.use_light_tree = False
scene.view_settings.view_transform = 'Filmic'
bpy.context.view_layer.update()

# ---- added for rendering (the .blend has no active camera and no usable light): camera, sun
cam_auto = bpy.data.cameras.new('AutoCamera')
cam_auto.lens = 50.0
cam_auto.sensor_width = 36.0
cam_auto.clip_end = 1000.0
ob_auto_camera = bpy.data.objects.new('AutoCamera', cam_auto)
scene.collection.objects.link(ob_auto_camera)
ob_auto_camera.location = (12.2415, -12.369, 9.3297)
ob_auto_camera.rotation_euler = (1.09748, -7.21219e-08, 0.694738)
scene.camera = ob_auto_camera
light_auto_sun = bpy.data.lights.new('AutoSun', 'SUN')
light_auto_sun.energy = 3.0
light_auto_sun.angle = 0.0523599
ob_auto_sun = bpy.data.objects.new('AutoSun', light_auto_sun)
scene.collection.objects.link(ob_auto_sun)
ob_auto_sun.rotation_euler = (0.872665, 0.174533, 0.523599)
bpy.context.view_layer.update()
